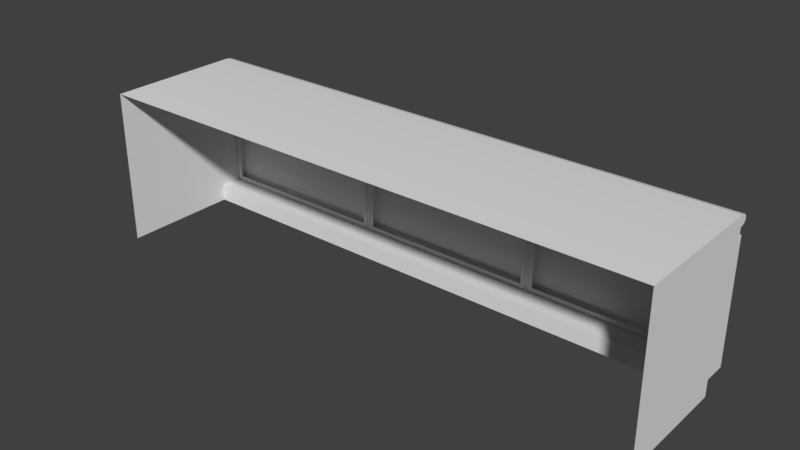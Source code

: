 # Source: KitchenCounter2.blend  (saved by Blender 2.79.0; exported with 4.5.12 LTS)
import bpy
from mathutils import Matrix  # noqa: F401  (used for matrix-valued properties, if any)

bpy.ops.wm.read_factory_settings(use_empty=True)
scene = bpy.context.scene
scene.name = 'Scene'

# ---- collections
col_collection_1 = bpy.data.collections.new('Collection 1'); scene.collection.children.link(col_collection_1)

# ---- materials (node trees are filled in below, after node groups)
mat_chrome = bpy.data.materials.new('Chrome')
mat_chrome.alpha_threshold = 0.0
mat_chrome.use_transparent_shadow = False
mat_chrome.roughness = 0.5
mat_fronts = bpy.data.materials.new('Fronts')
mat_fronts.alpha_threshold = 0.0
mat_fronts.use_transparent_shadow = False
mat_fronts.roughness = 0.5
mat_cookingfield = bpy.data.materials.new('CookingField')
mat_cookingfield.alpha_threshold = 0.0
mat_cookingfield.use_transparent_shadow = False
mat_cookingfield.roughness = 0.5
mat_top = bpy.data.materials.new('Top')
mat_top.alpha_threshold = 0.0
mat_top.use_transparent_shadow = False
mat_top.roughness = 0.5

# ---- node groups
ng_auto_smooth = bpy.data.node_groups.new('Auto Smooth', 'GeometryNodeTree')
_s = ng_auto_smooth.interface.new_socket(name='Geometry', in_out='OUTPUT', socket_type='NodeSocketGeometry')
_s = ng_auto_smooth.interface.new_socket(name='Geometry', in_out='INPUT', socket_type='NodeSocketGeometry')
_s = ng_auto_smooth.interface.new_socket(name='Angle', in_out='INPUT', socket_type='NodeSocketFloat')
_s.subtype = 'ANGLE'
_s.min_value = 0.0
_s.max_value = 3.142
ng_auto_smooth.is_modifier = True
_N = ng_auto_smooth.nodes; _L = ng_auto_smooth.links
n0 = _N.new('NodeGroupOutput'); n0.name = 'Group Output'; n0.location = (480, -100)
n1 = _N.new('NodeGroupInput'); n1.name = 'Group Input'; n1.location = (-420, -300)
n2 = _N.new('NodeGroupInput'); n2.name = 'Group Input.001'; n2.location = (-60, -100)
n3 = _N.new('GeometryNodeSetShadeSmooth'); n3.name = 'Set Shade Smooth'; n3.location = (120, -100)
n3.domain = 'EDGE'
n4 = _N.new('GeometryNodeSetShadeSmooth'); n4.name = 'Set Shade Smooth.001'; n4.location = (300, -100)
n5 = _N.new('GeometryNodeInputMeshEdgeAngle'); n5.name = 'Edge Angle'; n5.location = (-420, -220)
n6 = _N.new('GeometryNodeInputEdgeSmooth'); n6.name = 'Is Edge Smooth'; n6.location = (-60, -160)
n7 = _N.new('GeometryNodeInputShadeSmooth'); n7.name = 'Is Face Smooth'; n7.location = (-240, -340)
n8 = _N.new('FunctionNodeBooleanMath'); n8.name = 'Boolean Math'; n8.location = (-60, -220)
n9 = _N.new('FunctionNodeCompare'); n9.name = 'Compare'; n9.location = (-240, -180)
n9.operation = 'LESS_EQUAL'
_L.new(n5.outputs[0], n9.inputs[0])
_L.new(n4.outputs[0], n0.inputs[0])
_L.new(n1.outputs[1], n9.inputs[1])
_L.new(n9.outputs[0], n8.inputs[0])
_L.new(n7.outputs[0], n8.inputs[1])
_L.new(n2.outputs[0], n3.inputs[0])
_L.new(n6.outputs[0], n3.inputs[1])
_L.new(n3.outputs[0], n4.inputs[0])
_L.new(n8.outputs[0], n3.inputs[2])
n0.is_active_output = True

# ---- material node trees

# ---- world
world_world = bpy.data.worlds.new('World'); scene.world = world_world
world_world.color = (0.05088, 0.05088, 0.05088)
world_world.use_sun_shadow = False
world_world.sun_shadow_jitter_overblur = 0.0
world_world.cycles.sampling_method = 'MANUAL'

# ---- meshes
me_cube = bpy.data.meshes.new('Cube')
me_cube.from_pydata([(3.284, 0.0, 2.98e-08), (3.284, 0.0, 1.351), (-1.642, 0.0, 1.351), (-1.642, 0.0, 2.98e-08), (3.284, 1.184, 1.351), (-1.642, 1.184, 1.351), (-1.642, 1.195, 1.257), (3.284, 1.195, 1.257), (-1.642, 1.244, 1.272), (3.284, 1.244, 1.272), (-1.642, 1.258, 1.3), (-1.642, 1.233, 1.344), (-1.642, 1.251, 1.326), (3.284, 1.258, 1.3), (3.284, 1.251, 1.326), (3.284, 1.233, 1.344), (1.642, 0.0, 1.351), (0.0001409, 0.0, 1.351), (0.0001408, 1.184, 1.351), (1.642, 1.184, 1.351), (0.0001408, 1.195, 1.257), (1.642, 1.195, 1.257), (0.0001408, 1.244, 1.272), (1.642, 1.244, 1.272), (1.642, 1.233, 1.344), (0.0001409, 1.233, 1.344), (1.642, 1.251, 1.326), (0.0001409, 1.251, 1.326), (1.642, 1.258, 1.3), (0.0001409, 1.258, 1.3), (3.284, 1.195, 1.191), (-1.642, 1.195, 1.191), (1.642, 1.195, 1.191), (0.0001408, 1.195, 1.191), (-1.642, 1.226, 0.1439), (3.284, 1.226, 0.1439), (0.0001409, 1.226, 0.1439), (1.642, 1.226, 0.1439), (-1.642, 1.027, 0.1439), (-1.642, 1.027, 2.98e-08), (3.284, 1.027, 0.1439), (3.284, 1.027, 2.98e-08), (1.642, 1.027, 2.98e-08), (0.0001409, 1.027, 2.98e-08), (0.0001409, 1.027, 0.1439), (1.642, 1.027, 0.1439), (0.0001408, 1.226, 1.191), (1.642, 1.226, 1.191), (3.284, 1.226, 1.191), (-1.642, 1.226, 1.191), (3.284, 0.0, 1.257), (-1.642, 0.0, 1.257), (-1.591, 1.226, 1.147), (-0.05035, 1.226, 1.147), (-1.591, 1.226, 0.1884), (-0.05035, 1.226, 0.1884), (0.05429, 1.226, 1.147), (1.588, 1.226, 1.147), (0.05429, 1.226, 0.1884), (1.588, 1.226, 0.1884), (1.696, 1.226, 1.147), (3.23, 1.226, 1.147), (3.23, 1.226, 0.1884), (1.696, 1.226, 0.1884), (-1.624, 1.221, 1.179), (-0.01554, 1.221, 1.179), (-1.624, 1.221, 0.1566), (-0.01554, 1.221, 0.1566), (-1.585, 1.28, 1.137), (-1.618, 1.253, 1.171), (-1.6, 1.277, 1.152), (-1.612, 1.267, 1.164), (-0.02168, 1.253, 1.171), (-0.05459, 1.28, 1.137), (-0.02797, 1.267, 1.164), (-0.04002, 1.277, 1.152), (-1.585, 1.28, 0.1984), (-1.618, 1.253, 0.1642), (-1.6, 1.277, 0.1836), (-1.612, 1.267, 0.1711), (-0.02168, 1.253, 0.1642), (-0.05459, 1.28, 0.1984), (-0.02797, 1.267, 0.1711), (-0.04002, 1.277, 0.1836), (-0.1154, 1.277, 0.8412), (-0.109, 1.277, 0.8391), (-0.105, 1.277, 0.8336), (-0.105, 1.277, 0.8269), (-0.109, 1.277, 0.8214), (-0.1154, 1.277, 0.8193), (-0.1218, 1.277, 0.8214), (-0.1258, 1.277, 0.8269), (-0.1258, 1.277, 0.8336), (-0.1218, 1.277, 0.8391), (-0.1154, 1.334, 0.8092), (-0.1154, 1.311, 0.8347), (-0.109, 1.31, 0.8329), (-0.109, 1.332, 0.8082), (-0.105, 1.307, 0.8281), (-0.105, 1.328, 0.8054), (-0.105, 1.304, 0.8223), (-0.105, 1.322, 0.802), (-0.109, 1.301, 0.8175), (-0.109, 1.317, 0.7993), (-0.1154, 1.3, 0.8157), (-0.1154, 1.315, 0.7983), (-0.1218, 1.301, 0.8175), (-0.1218, 1.317, 0.7993), (-0.1258, 1.304, 0.8223), (-0.1258, 1.322, 0.802), (-0.1258, 1.307, 0.8281), (-0.1258, 1.328, 0.8054), (-0.1218, 1.31, 0.8329), (-0.1218, 1.332, 0.8082), (-0.1154, 1.295, 0.8404), (-0.1154, 1.339, 0.7918), (-0.1154, 1.325, 0.8231), (-0.109, 1.295, 0.8384), (-0.109, 1.323, 0.8216), (-0.109, 1.337, 0.7916), (-0.105, 1.293, 0.8331), (-0.105, 1.319, 0.8178), (-0.105, 1.331, 0.7912), (-0.105, 1.292, 0.8266), (-0.105, 1.315, 0.813), (-0.105, 1.324, 0.7906), (-0.109, 1.29, 0.8213), (-0.109, 1.311, 0.8091), (-0.109, 1.319, 0.7901), (-0.1154, 1.29, 0.8193), (-0.1154, 1.309, 0.8076), (-0.1154, 1.317, 0.7899), (-0.1218, 1.29, 0.8213), (-0.1218, 1.311, 0.8091), (-0.1218, 1.319, 0.7901), (-0.1258, 1.292, 0.8266), (-0.1258, 1.315, 0.813), (-0.1258, 1.324, 0.7906), (-0.1258, 1.293, 0.8331), (-0.1258, 1.319, 0.8178), (-0.1258, 1.331, 0.7912), (-0.1218, 1.295, 0.8384), (-0.1218, 1.323, 0.8216), (-0.1218, 1.337, 0.7916), (-0.1154, 1.277, 0.484), (-0.109, 1.277, 0.4861), (-0.105, 1.277, 0.4915), (-0.105, 1.277, 0.4983), (-0.109, 1.277, 0.5038), (-0.1154, 1.277, 0.5059), (-0.1218, 1.277, 0.5038), (-0.1258, 1.277, 0.4983), (-0.1258, 1.277, 0.4915), (-0.1218, 1.277, 0.4861), (-0.1154, 1.334, 0.516), (-0.1154, 1.311, 0.4905), (-0.109, 1.31, 0.4923), (-0.109, 1.332, 0.517), (-0.105, 1.307, 0.497), (-0.105, 1.328, 0.5197), (-0.105, 1.304, 0.5029), (-0.105, 1.322, 0.5231), (-0.109, 1.301, 0.5076), (-0.109, 1.317, 0.5259), (-0.1154, 1.3, 0.5094), (-0.1154, 1.315, 0.5269), (-0.1218, 1.301, 0.5076), (-0.1218, 1.317, 0.5259), (-0.1258, 1.304, 0.5029), (-0.1258, 1.322, 0.5231), (-0.1258, 1.307, 0.497), (-0.1258, 1.328, 0.5197), (-0.1218, 1.31, 0.4923), (-0.1218, 1.332, 0.517), (-0.1154, 1.295, 0.4847), (-0.1154, 1.339, 0.5333), (-0.1154, 1.325, 0.502), (-0.109, 1.295, 0.4868), (-0.109, 1.323, 0.5035), (-0.109, 1.337, 0.5335), (-0.105, 1.293, 0.492), (-0.105, 1.319, 0.5074), (-0.105, 1.331, 0.534), (-0.105, 1.292, 0.4986), (-0.105, 1.315, 0.5122), (-0.105, 1.324, 0.5346), (-0.109, 1.29, 0.5039), (-0.109, 1.311, 0.5161), (-0.109, 1.319, 0.5351), (-0.1154, 1.29, 0.5059), (-0.1154, 1.309, 0.5175), (-0.1154, 1.317, 0.5352), (-0.1218, 1.29, 0.5039), (-0.1218, 1.311, 0.5161), (-0.1218, 1.319, 0.5351), (-0.1258, 1.292, 0.4986), (-0.1258, 1.315, 0.5122), (-0.1258, 1.324, 0.5346), (-0.1258, 1.293, 0.492), (-0.1258, 1.319, 0.5074), (-0.1258, 1.331, 0.534), (-0.1218, 1.295, 0.4868), (-0.1218, 1.323, 0.5035), (-0.1218, 1.337, 0.5335), (1.658, 1.221, 1.179), (3.267, 1.221, 1.179), (1.658, 1.221, 0.1566), (3.267, 1.221, 0.1566), (1.697, 1.28, 1.137), (1.664, 1.253, 1.171), (1.682, 1.277, 1.152), (1.67, 1.267, 1.164), (3.26, 1.253, 1.171), (3.227, 1.28, 1.137), (3.254, 1.267, 1.164), (3.242, 1.277, 1.152), (1.697, 1.28, 0.1984), (1.664, 1.253, 0.1642), (1.682, 1.277, 0.1836), (1.67, 1.267, 0.1711), (3.26, 1.253, 0.1642), (3.227, 1.28, 0.1984), (3.254, 1.267, 0.1711), (3.242, 1.277, 0.1836), (3.167, 1.277, 0.8412), (3.173, 1.277, 0.8391), (3.177, 1.277, 0.8336), (3.177, 1.277, 0.8269), (3.173, 1.277, 0.8214), (3.167, 1.277, 0.8193), (3.16, 1.277, 0.8214), (3.156, 1.277, 0.8269), (3.156, 1.277, 0.8336), (3.16, 1.277, 0.8391), (3.167, 1.334, 0.8092), (3.167, 1.311, 0.8347), (3.173, 1.31, 0.8329), (3.173, 1.332, 0.8082), (3.177, 1.307, 0.8281), (3.177, 1.328, 0.8054), (3.177, 1.304, 0.8223), (3.177, 1.322, 0.802), (3.173, 1.301, 0.8175), (3.173, 1.317, 0.7993), (3.167, 1.3, 0.8157), (3.167, 1.315, 0.7983), (3.16, 1.301, 0.8175), (3.16, 1.317, 0.7993), (3.156, 1.304, 0.8223), (3.156, 1.322, 0.802), (3.156, 1.307, 0.8281), (3.156, 1.328, 0.8054), (3.16, 1.31, 0.8329), (3.16, 1.332, 0.8082), (3.167, 1.295, 0.8404), (3.167, 1.339, 0.7918), (3.167, 1.325, 0.8231), (3.173, 1.295, 0.8384), (3.173, 1.323, 0.8216), (3.173, 1.337, 0.7916), (3.177, 1.293, 0.8331), (3.177, 1.319, 0.8178), (3.177, 1.331, 0.7912), (3.177, 1.292, 0.8266), (3.177, 1.315, 0.813), (3.177, 1.324, 0.7906), (3.173, 1.29, 0.8213), (3.173, 1.311, 0.8091), (3.173, 1.319, 0.7901), (3.167, 1.29, 0.8193), (3.167, 1.309, 0.8076), (3.167, 1.317, 0.7899), (3.16, 1.29, 0.8213), (3.16, 1.311, 0.8091), (3.16, 1.319, 0.7901), (3.156, 1.292, 0.8266), (3.156, 1.315, 0.813), (3.156, 1.324, 0.7906), (3.156, 1.293, 0.8331), (3.156, 1.319, 0.8178), (3.156, 1.331, 0.7912), (3.16, 1.295, 0.8384), (3.16, 1.323, 0.8216), (3.16, 1.337, 0.7916), (3.167, 1.277, 0.484), (3.173, 1.277, 0.4861), (3.177, 1.277, 0.4915), (3.177, 1.277, 0.4983), (3.173, 1.277, 0.5038), (3.167, 1.277, 0.5059), (3.16, 1.277, 0.5038), (3.156, 1.277, 0.4983), (3.156, 1.277, 0.4915), (3.16, 1.277, 0.4861), (3.167, 1.334, 0.516), (3.167, 1.311, 0.4905), (3.173, 1.31, 0.4923), (3.173, 1.332, 0.517), (3.177, 1.307, 0.497), (3.177, 1.328, 0.5197), (3.177, 1.304, 0.5029), (3.177, 1.322, 0.5231), (3.173, 1.301, 0.5076), (3.173, 1.317, 0.5259), (3.167, 1.3, 0.5094), (3.167, 1.315, 0.5269), (3.16, 1.301, 0.5076), (3.16, 1.317, 0.5259), (3.156, 1.304, 0.5029), (3.156, 1.322, 0.5231), (3.156, 1.307, 0.497), (3.156, 1.328, 0.5197), (3.16, 1.31, 0.4923), (3.16, 1.332, 0.517), (3.167, 1.295, 0.4847), (3.167, 1.339, 0.5333), (3.167, 1.325, 0.502), (3.173, 1.295, 0.4868), (3.173, 1.323, 0.5035), (3.173, 1.337, 0.5335), (3.177, 1.293, 0.492), (3.177, 1.319, 0.5074), (3.177, 1.331, 0.534), (3.177, 1.292, 0.4986), (3.177, 1.315, 0.5122), (3.177, 1.324, 0.5346), (3.173, 1.29, 0.5039), (3.173, 1.311, 0.5161), (3.173, 1.319, 0.5351), (3.167, 1.29, 0.5059), (3.167, 1.309, 0.5175), (3.167, 1.317, 0.5352), (3.16, 1.29, 0.5039), (3.16, 1.311, 0.5161), (3.16, 1.319, 0.5351), (3.156, 1.292, 0.4986), (3.156, 1.315, 0.5122), (3.156, 1.324, 0.5346), (3.156, 1.293, 0.492), (3.156, 1.319, 0.5074), (3.156, 1.331, 0.534), (3.16, 1.295, 0.4868), (3.16, 1.323, 0.5035), (3.16, 1.337, 0.5335), (0.01787, 1.221, 1.179), (1.627, 1.221, 1.179), (0.01787, 1.221, 0.1566), (1.627, 1.221, 0.1566), (0.05692, 1.28, 1.137), (0.02401, 1.253, 1.171), (0.04235, 1.277, 1.152), (0.0303, 1.267, 1.164), (1.62, 1.253, 1.171), (1.588, 1.28, 1.137), (1.614, 1.267, 1.164), (1.602, 1.277, 1.152), (0.05692, 1.28, 0.1984), (0.02401, 1.253, 0.1642), (0.04235, 1.277, 0.1836), (0.0303, 1.267, 0.1711), (1.62, 1.253, 0.1642), (1.588, 1.28, 0.1984), (1.614, 1.267, 0.1711), (1.602, 1.277, 0.1836), (1.527, 1.277, 0.8412), (1.533, 1.277, 0.8391), (1.537, 1.277, 0.8336), (1.537, 1.277, 0.8269), (1.533, 1.277, 0.8214), (1.527, 1.277, 0.8193), (1.52, 1.277, 0.8214), (1.516, 1.277, 0.8269), (1.516, 1.277, 0.8336), (1.52, 1.277, 0.8391), (1.527, 1.334, 0.8092), (1.527, 1.311, 0.8347), (1.533, 1.31, 0.8329), (1.533, 1.332, 0.8082), (1.537, 1.307, 0.8281), (1.537, 1.328, 0.8054), (1.537, 1.304, 0.8223), (1.537, 1.322, 0.802), (1.533, 1.301, 0.8175), (1.533, 1.317, 0.7993), (1.527, 1.3, 0.8157), (1.527, 1.315, 0.7983), (1.52, 1.301, 0.8175), (1.52, 1.317, 0.7993), (1.516, 1.304, 0.8223), (1.516, 1.322, 0.802), (1.516, 1.307, 0.8281), (1.516, 1.328, 0.8054), (1.52, 1.31, 0.8329), (1.52, 1.332, 0.8082), (1.527, 1.295, 0.8404), (1.527, 1.339, 0.7918), (1.527, 1.325, 0.8231), (1.533, 1.295, 0.8384), (1.533, 1.323, 0.8216), (1.533, 1.337, 0.7916), (1.537, 1.293, 0.8331), (1.537, 1.319, 0.8178), (1.537, 1.331, 0.7912), (1.537, 1.292, 0.8266), (1.537, 1.315, 0.813), (1.537, 1.324, 0.7906), (1.533, 1.29, 0.8213), (1.533, 1.311, 0.8091), (1.533, 1.319, 0.7901), (1.527, 1.29, 0.8193), (1.527, 1.309, 0.8076), (1.527, 1.317, 0.7899), (1.52, 1.29, 0.8213), (1.52, 1.311, 0.8091), (1.52, 1.319, 0.7901), (1.516, 1.292, 0.8266), (1.516, 1.315, 0.813), (1.516, 1.324, 0.7906), (1.516, 1.293, 0.8331), (1.516, 1.319, 0.8178), (1.516, 1.331, 0.7912), (1.52, 1.295, 0.8384), (1.52, 1.323, 0.8216), (1.52, 1.337, 0.7916), (1.527, 1.277, 0.484), (1.533, 1.277, 0.4861), (1.537, 1.277, 0.4915), (1.537, 1.277, 0.4983), (1.533, 1.277, 0.5038), (1.527, 1.277, 0.5059), (1.52, 1.277, 0.5038), (1.516, 1.277, 0.4983), (1.516, 1.277, 0.4915), (1.52, 1.277, 0.4861), (1.527, 1.334, 0.516), (1.527, 1.311, 0.4905), (1.533, 1.31, 0.4923), (1.533, 1.332, 0.517), (1.537, 1.307, 0.497), (1.537, 1.328, 0.5197), (1.537, 1.304, 0.5029), (1.537, 1.322, 0.5231), (1.533, 1.301, 0.5076), (1.533, 1.317, 0.5259), (1.527, 1.3, 0.5094), (1.527, 1.315, 0.5269), (1.52, 1.301, 0.5076), (1.52, 1.317, 0.5259), (1.516, 1.304, 0.5029), (1.516, 1.322, 0.5231), (1.516, 1.307, 0.497), (1.516, 1.328, 0.5197), (1.52, 1.31, 0.4923), (1.52, 1.332, 0.517), (1.527, 1.295, 0.4847), (1.527, 1.339, 0.5333), (1.527, 1.325, 0.502), (1.533, 1.295, 0.4868), (1.533, 1.323, 0.5035), (1.533, 1.337, 0.5335), (1.537, 1.293, 0.492), (1.537, 1.319, 0.5074), (1.537, 1.331, 0.534), (1.537, 1.292, 0.4986), (1.537, 1.315, 0.5122), (1.537, 1.324, 0.5346), (1.533, 1.29, 0.5039), (1.533, 1.311, 0.5161), (1.533, 1.319, 0.5351), (1.527, 1.29, 0.5059), (1.527, 1.309, 0.5175), (1.527, 1.317, 0.5352), (1.52, 1.29, 0.5039), (1.52, 1.311, 0.5161), (1.52, 1.319, 0.5351), (1.516, 1.292, 0.4986), (1.516, 1.315, 0.5122), (1.516, 1.324, 0.5346), (1.516, 1.293, 0.492), (1.516, 1.319, 0.5074), (1.516, 1.331, 0.534), (1.52, 1.295, 0.4868), (1.52, 1.323, 0.5035), (1.52, 1.337, 0.5335)], [], [(30, 7, 50), (19, 16, 1, 4), (32, 21, 7, 30), (6, 5, 11, 12, 10, 8), (4, 7, 9, 13, 14, 15), (23, 9, 7, 21), (19, 4, 15, 24), (24, 15, 14, 26), (26, 14, 13, 28), (23, 28, 13, 9), (8, 10, 29, 22), (22, 29, 28, 23), (12, 27, 29, 10), (27, 26, 28, 29), (11, 25, 27, 12), (25, 24, 26, 27), (5, 18, 25, 11), (18, 19, 24, 25), (8, 22, 20, 6), (22, 23, 21, 20), (31, 6, 20, 33), (33, 20, 21, 32), (5, 2, 17, 18), (30, 35, 48), (33, 32, 47, 46), (50, 7, 4, 1), (19, 18, 17, 16), (37, 35, 40, 45), (34, 38, 51, 31), (34, 36, 44, 38), (41, 40, 50, 0), (42, 45, 40, 41), (43, 44, 45, 42), (39, 38, 44, 43), (36, 37, 45, 44), (38, 39, 3, 51), (46, 36, 55, 53), (36, 46, 56, 58), (48, 35, 62, 61), (31, 33, 46, 49), (6, 51, 2, 5), (32, 30, 48, 47), (50, 40, 35, 30), (51, 6, 31), (34, 31, 49), (49, 46, 53, 52), (34, 49, 52, 54), (36, 34, 54, 55), (37, 36, 58, 59), (47, 37, 59, 57), (46, 47, 57, 56), (47, 48, 61, 60), (37, 47, 60, 63), (35, 37, 63, 62), (77, 66, 64, 69), (80, 67, 66, 77), (76, 68, 73, 81), (72, 65, 67, 80), (69, 72, 74, 71), (71, 74, 75, 70), (70, 75, 73, 68), (68, 76, 78, 70), (70, 78, 79, 71), (71, 79, 77, 69), (72, 80, 82, 74), (74, 82, 83, 75), (75, 83, 81, 73), (76, 81, 83, 78), (78, 83, 82, 79), (79, 82, 80, 77), (69, 64, 65, 72), (114, 84, 85, 117), (117, 85, 86, 120), (120, 86, 87, 123), (123, 87, 88, 126), (126, 88, 89, 129), (129, 89, 90, 132), (132, 90, 91, 135), (135, 91, 92, 138), (138, 92, 93, 141), (141, 93, 84, 114), (143, 113, 94, 115), (142, 112, 95, 116), (140, 111, 113, 143), (139, 110, 112, 142), (137, 109, 111, 140), (136, 108, 110, 139), (134, 107, 109, 137), (133, 106, 108, 136), (131, 105, 107, 134), (130, 104, 106, 133), (128, 103, 105, 131), (127, 102, 104, 130), (125, 101, 103, 128), (124, 100, 102, 127), (122, 99, 101, 125), (121, 98, 100, 124), (119, 97, 99, 122), (118, 96, 98, 121), (115, 94, 97, 119), (116, 95, 96, 118), (94, 116, 118, 97), (97, 118, 121, 99), (99, 121, 124, 101), (101, 124, 127, 103), (103, 127, 130, 105), (105, 130, 133, 107), (107, 133, 136, 109), (109, 136, 139, 111), (111, 139, 142, 113), (113, 142, 116, 94), (112, 141, 114, 95), (110, 138, 141, 112), (108, 135, 138, 110), (106, 132, 135, 108), (104, 129, 132, 106), (102, 126, 129, 104), (100, 123, 126, 102), (98, 120, 123, 100), (96, 117, 120, 98), (95, 114, 117, 96), (174, 177, 145, 144), (177, 180, 146, 145), (180, 183, 147, 146), (183, 186, 148, 147), (186, 189, 149, 148), (189, 192, 150, 149), (192, 195, 151, 150), (195, 198, 152, 151), (198, 201, 153, 152), (201, 174, 144, 153), (143, 115, 175, 203), (203, 175, 154, 173), (202, 176, 155, 172), (140, 143, 203, 200), (200, 203, 173, 171), (199, 202, 172, 170), (137, 140, 200, 197), (197, 200, 171, 169), (196, 199, 170, 168), (134, 137, 197, 194), (194, 197, 169, 167), (193, 196, 168, 166), (131, 134, 194, 191), (191, 194, 167, 165), (190, 193, 166, 164), (128, 131, 191, 188), (188, 191, 165, 163), (187, 190, 164, 162), (125, 128, 188, 185), (185, 188, 163, 161), (184, 187, 162, 160), (122, 125, 185, 182), (182, 185, 161, 159), (181, 184, 160, 158), (119, 122, 182, 179), (179, 182, 159, 157), (178, 181, 158, 156), (115, 119, 179, 175), (175, 179, 157, 154), (176, 178, 156, 155), (154, 157, 178, 176), (157, 159, 181, 178), (159, 161, 184, 181), (161, 163, 187, 184), (163, 165, 190, 187), (165, 167, 193, 190), (167, 169, 196, 193), (169, 171, 199, 196), (171, 173, 202, 199), (173, 154, 176, 202), (172, 155, 174, 201), (170, 172, 201, 198), (168, 170, 198, 195), (166, 168, 195, 192), (164, 166, 192, 189), (162, 164, 189, 186), (160, 162, 186, 183), (158, 160, 183, 180), (156, 158, 180, 177), (155, 156, 177, 174), (217, 206, 204, 209), (220, 207, 206, 217), (216, 208, 213, 221), (212, 205, 207, 220), (209, 212, 214, 211), (211, 214, 215, 210), (210, 215, 213, 208), (208, 216, 218, 210), (210, 218, 219, 211), (211, 219, 217, 209), (212, 220, 222, 214), (214, 222, 223, 215), (215, 223, 221, 213), (216, 221, 223, 218), (218, 223, 222, 219), (219, 222, 220, 217), (209, 204, 205, 212), (254, 224, 225, 257), (257, 225, 226, 260), (260, 226, 227, 263), (263, 227, 228, 266), (266, 228, 229, 269), (269, 229, 230, 272), (272, 230, 231, 275), (275, 231, 232, 278), (278, 232, 233, 281), (281, 233, 224, 254), (283, 253, 234, 255), (282, 252, 235, 256), (280, 251, 253, 283), (279, 250, 252, 282), (277, 249, 251, 280), (276, 248, 250, 279), (274, 247, 249, 277), (273, 246, 248, 276), (271, 245, 247, 274), (270, 244, 246, 273), (268, 243, 245, 271), (267, 242, 244, 270), (265, 241, 243, 268), (264, 240, 242, 267), (262, 239, 241, 265), (261, 238, 240, 264), (259, 237, 239, 262), (258, 236, 238, 261), (255, 234, 237, 259), (256, 235, 236, 258), (234, 256, 258, 237), (255, 315, 343, 283), (237, 258, 261, 239), (239, 261, 264, 241), (241, 264, 267, 243), (243, 267, 270, 245), (245, 270, 273, 247), (247, 273, 276, 249), (249, 276, 279, 251), (251, 279, 282, 253), (253, 282, 256, 234), (252, 281, 254, 235), (250, 278, 281, 252), (248, 275, 278, 250), (246, 272, 275, 248), (244, 269, 272, 246), (242, 266, 269, 244), (240, 263, 266, 242), (238, 260, 263, 240), (236, 257, 260, 238), (235, 254, 257, 236), (314, 317, 285, 284), (317, 320, 286, 285), (320, 323, 287, 286), (323, 326, 288, 287), (326, 329, 289, 288), (329, 332, 290, 289), (332, 335, 291, 290), (335, 338, 292, 291), (338, 341, 293, 292), (341, 314, 284, 293), (343, 315, 294, 313), (342, 316, 295, 312), (340, 343, 313, 311), (339, 342, 312, 310), (337, 340, 311, 309), (336, 339, 310, 308), (334, 337, 309, 307), (333, 336, 308, 306), (331, 334, 307, 305), (330, 333, 306, 304), (328, 331, 305, 303), (327, 330, 304, 302), (325, 328, 303, 301), (324, 327, 302, 300), (322, 325, 301, 299), (321, 324, 300, 298), (319, 322, 299, 297), (318, 321, 298, 296), (315, 319, 297, 294), (316, 318, 296, 295), (294, 297, 318, 316), (297, 299, 321, 318), (259, 319, 315, 255), (299, 301, 324, 321), (262, 322, 319, 259), (301, 303, 327, 324), (265, 325, 322, 262), (303, 305, 330, 327), (268, 328, 325, 265), (305, 307, 333, 330), (271, 331, 328, 268), (307, 309, 336, 333), (274, 334, 331, 271), (309, 311, 339, 336), (277, 337, 334, 274), (311, 313, 342, 339), (280, 340, 337, 277), (313, 294, 316, 342), (283, 343, 340, 280), (312, 295, 314, 341), (310, 312, 341, 338), (308, 310, 338, 335), (306, 308, 335, 332), (304, 306, 332, 329), (302, 304, 329, 326), (300, 302, 326, 323), (298, 300, 323, 320), (296, 298, 320, 317), (295, 296, 317, 314), (357, 346, 344, 349), (360, 347, 346, 357), (356, 348, 353, 361), (352, 345, 347, 360), (349, 352, 354, 351), (351, 354, 355, 350), (350, 355, 353, 348), (348, 356, 358, 350), (350, 358, 359, 351), (351, 359, 357, 349), (352, 360, 362, 354), (354, 362, 363, 355), (355, 363, 361, 353), (356, 361, 363, 358), (358, 363, 362, 359), (359, 362, 360, 357), (349, 344, 345, 352), (394, 364, 365, 397), (397, 365, 366, 400), (400, 366, 367, 403), (403, 367, 368, 406), (406, 368, 369, 409), (409, 369, 370, 412), (412, 370, 371, 415), (415, 371, 372, 418), (418, 372, 373, 421), (421, 373, 364, 394), (423, 393, 374, 395), (422, 392, 375, 396), (420, 391, 393, 423), (419, 390, 392, 422), (417, 389, 391, 420), (416, 388, 390, 419), (414, 387, 389, 417), (413, 386, 388, 416), (411, 385, 387, 414), (410, 384, 386, 413), (408, 383, 385, 411), (407, 382, 384, 410), (405, 381, 383, 408), (404, 380, 382, 407), (402, 379, 381, 405), (401, 378, 380, 404), (399, 377, 379, 402), (398, 376, 378, 401), (395, 374, 377, 399), (396, 375, 376, 398), (374, 396, 398, 377), (377, 398, 401, 379), (379, 401, 404, 381), (381, 404, 407, 383), (383, 407, 410, 385), (385, 410, 413, 387), (387, 413, 416, 389), (389, 416, 419, 391), (391, 419, 422, 393), (393, 422, 396, 374), (392, 421, 394, 375), (390, 418, 421, 392), (388, 415, 418, 390), (386, 412, 415, 388), (384, 409, 412, 386), (382, 406, 409, 384), (380, 403, 406, 382), (378, 400, 403, 380), (376, 397, 400, 378), (375, 394, 397, 376), (454, 457, 425, 424), (457, 460, 426, 425), (460, 463, 427, 426), (463, 466, 428, 427), (466, 469, 429, 428), (469, 472, 430, 429), (472, 475, 431, 430), (475, 478, 432, 431), (478, 481, 433, 432), (481, 454, 424, 433), (423, 395, 455, 483), (483, 455, 434, 453), (482, 456, 435, 452), (420, 423, 483, 480), (480, 483, 453, 451), (479, 482, 452, 450), (417, 420, 480, 477), (477, 480, 451, 449), (476, 479, 450, 448), (414, 417, 477, 474), (474, 477, 449, 447), (473, 476, 448, 446), (411, 414, 474, 471), (471, 474, 447, 445), (470, 473, 446, 444), (408, 411, 471, 468), (468, 471, 445, 443), (467, 470, 444, 442), (405, 408, 468, 465), (465, 468, 443, 441), (464, 467, 442, 440), (402, 405, 465, 462), (462, 465, 441, 439), (461, 464, 440, 438), (399, 402, 462, 459), (459, 462, 439, 437), (458, 461, 438, 436), (395, 399, 459, 455), (455, 459, 437, 434), (456, 458, 436, 435), (434, 437, 458, 456), (437, 439, 461, 458), (439, 441, 464, 461), (441, 443, 467, 464), (443, 445, 470, 467), (445, 447, 473, 470), (447, 449, 476, 473), (449, 451, 479, 476), (451, 453, 482, 479), (453, 434, 456, 482), (452, 435, 454, 481), (450, 452, 481, 478), (448, 450, 478, 475), (446, 448, 475, 472), (444, 446, 472, 469), (442, 444, 469, 466), (440, 442, 466, 463), (438, 440, 463, 460), (436, 438, 460, 457), (435, 436, 457, 454)])
me_cube.polygons.foreach_set('use_smooth', [True] * 435)
me_cube.polygons.foreach_set('material_index', [1, 3, 1, 3, 3, 3, 3, 3, 3, 3, 3, 3, 3, 3, 3, 3, 3, 3, 3, 3, 1, 1, 3, 1, 1, 3, 3, 1, 1, 1, 1, 1, 1, 1, 1, 1, 1, 1, 1, 1, 3, 1, 1, 1, 1, 1, 1, 1, 1, 1, 1, 1, 1, 1, 1, 1, 1, 1, 1, 1, 1, 1, 1, 1, 1, 1, 1, 1, 1, 1, 1, 0, 0, 0, 0, 0, 0, 0, 0, 0, 0, 0, 0, 0, 0, 0, 0, 0, 0, 0, 0, 0, 0, 0, 0, 0, 0, 0, 0, 0, 0, 0, 0, 0, 0, 0, 0, 0, 0, 0, 0, 0, 0, 0, 0, 0, 0, 0, 0, 0, 0, 0, 0, 0, 0, 0, 0, 0, 0, 0, 0, 0, 0, 0, 0, 0, 0, 0, 0, 0, 0, 0, 0, 0, 0, 0, 0, 0, 0, 0, 0, 0, 0, 0, 0, 0, 0, 0, 0, 0, 0, 0, 0, 0, 0, 0, 0, 0, 0, 0, 0, 0, 0, 0, 0, 0, 0, 0, 0, 0, 0, 1, 1, 1, 1, 1, 1, 1, 1, 1, 1, 1, 1, 1, 1, 1, 1, 1, 0, 0, 0, 0, 0, 0, 0, 0, 0, 0, 0, 0, 0, 0, 0, 0, 0, 0, 0, 0, 0, 0, 0, 0, 0, 0, 0, 0, 0, 0, 0, 0, 0, 0, 0, 0, 0, 0, 0, 0, 0, 0, 0, 0, 0, 0, 0, 0, 0, 0, 0, 0, 0, 0, 0, 0, 0, 0, 0, 0, 0, 0, 0, 0, 0, 0, 0, 0, 0, 0, 0, 0, 0, 0, 0, 0, 0, 0, 0, 0, 0, 0, 0, 0, 0, 0, 0, 0, 0, 0, 0, 0, 0, 0, 0, 0, 0, 0, 0, 0, 0, 0, 0, 0, 0, 0, 0, 0, 0, 0, 1, 1, 1, 1, 1, 1, 1, 1, 1, 1, 1, 1, 1, 1, 1, 1, 1, 0, 0, 0, 0, 0, 0, 0, 0, 0, 0, 0, 0, 0, 0, 0, 0, 0, 0, 0, 0, 0, 0, 0, 0, 0, 0, 0, 0, 0, 0, 0, 0, 0, 0, 0, 0, 0, 0, 0, 0, 0, 0, 0, 0, 0, 0, 0, 0, 0, 0, 0, 0, 0, 0, 0, 0, 0, 0, 0, 0, 0, 0, 0, 0, 0, 0, 0, 0, 0, 0, 0, 0, 0, 0, 0, 0, 0, 0, 0, 0, 0, 0, 0, 0, 0, 0, 0, 0, 0, 0, 0, 0, 0, 0, 0, 0, 0, 0, 0, 0, 0, 0, 0, 0, 0, 0, 0, 0, 0, 0])
_k = set([(1, 4), (1, 16), (2, 5), (2, 17), (3, 39), (4, 15), (5, 11), (6, 8), (6, 20), (6, 31), (7, 9), (7, 21), (7, 30), (8, 10), (9, 13), (10, 12), (11, 12), (13, 14), (14, 15), (16, 17), (20, 21), (30, 32), (30, 48), (31, 33), (31, 49), (32, 33), (34, 36), (34, 38), (34, 49), (35, 37), (35, 40), (35, 48), (36, 37), (38, 39), (38, 44), (40, 41), (40, 45), (44, 45), (46, 47), (46, 49), (47, 48), (64, 69), (65, 72), (66, 77), (67, 80), (68, 70), (69, 71), (70, 71), (72, 74), (73, 75), (74, 75), (76, 78), (77, 79), (78, 79), (80, 82), (81, 83), (82, 83), (204, 209), (205, 212), (206, 217), (207, 220), (208, 210), (209, 211), (210, 211), (212, 214), (213, 215), (214, 215), (216, 218), (217, 219), (218, 219), (220, 222), (221, 223), (222, 223), (344, 349), (345, 352), (346, 357), (347, 360), (348, 350), (349, 351), (350, 351), (352, 354), (353, 355), (354, 355), (356, 358), (357, 359), (358, 359), (360, 362), (361, 363), (362, 363)])
me_cube.attributes.new('sharp_edge', 'BOOLEAN', 'EDGE').data.foreach_set('value', [ (min(e.vertices), max(e.vertices)) in _k for e in me_cube.edges])
me_cube.materials.append(mat_chrome)
me_cube.materials.append(mat_fronts)
me_cube.materials.append(mat_cookingfield)
me_cube.materials.append(mat_top)
me_cube.use_remesh_preserve_volume = False
me_cube.use_remesh_preserve_attributes = False
me_cube.use_mirror_vertex_groups = False
me_cube.update()

# ---- objects
ob_kitchencounter = bpy.data.objects.new('KitchenCounter', me_cube)

# ---- transforms, parenting, visibility, modifiers, constraints
ob_kitchencounter.location = (0.0, 0.0, 0.0)
ob_kitchencounter.show_all_edges = True
ob_kitchencounter.lineart.crease_threshold = 0.0
_m = ob_kitchencounter.modifiers.new('Auto Smooth', 'NODES')
_m.node_group = ng_auto_smooth
_gi = [s.identifier for s in ng_auto_smooth.interface.items_tree if s.item_type == 'SOCKET' and s.in_out == 'INPUT']
_m[_gi[1]] = 3.142  # Angle

# ---- collection membership
col_collection_1.objects.link(ob_kitchencounter)

# ---- scene / render settings (as saved in the file)
scene.frame_start = 1; scene.frame_end = 250; scene.frame_set(2)
scene.render.engine = 'BLENDER_EEVEE_NEXT'
scene.render.resolution_percentage = 50
scene.render.dither_intensity = 0.0
scene.cycles.use_denoising = False
scene.cycles.samples = 128
scene.cycles.sampling_pattern = 'TABULATED_SOBOL'
scene.cycles.use_adaptive_sampling = False
scene.cycles.use_light_tree = False
scene.cycles.blur_glossy = 0.0
scene.cycles.sample_clamp_indirect = 0.0
scene.view_settings.view_transform = 'Standard'
bpy.context.view_layer.update()

# ---- added for rendering (the .blend has no active camera and no usable light): camera, sun
cam_auto = bpy.data.cameras.new('AutoCamera')
cam_auto.lens = 50.0
cam_auto.sensor_width = 36.0
cam_auto.clip_end = 1000.0
ob_auto_camera = bpy.data.objects.new('AutoCamera', cam_auto)
scene.collection.objects.link(ob_auto_camera)
ob_auto_camera.location = (5.70647, -5.19308, 4.58381)
ob_auto_camera.rotation_euler = (1.09748, -7.21219e-08, 0.694738)
scene.camera = ob_auto_camera
light_auto_sun = bpy.data.lights.new('AutoSun', 'SUN')
light_auto_sun.energy = 3.0
light_auto_sun.angle = 0.0523599
ob_auto_sun = bpy.data.objects.new('AutoSun', light_auto_sun)
scene.collection.objects.link(ob_auto_sun)
ob_auto_sun.rotation_euler = (0.872665, 0.174533, 0.523599)
bpy.context.view_layer.update()
